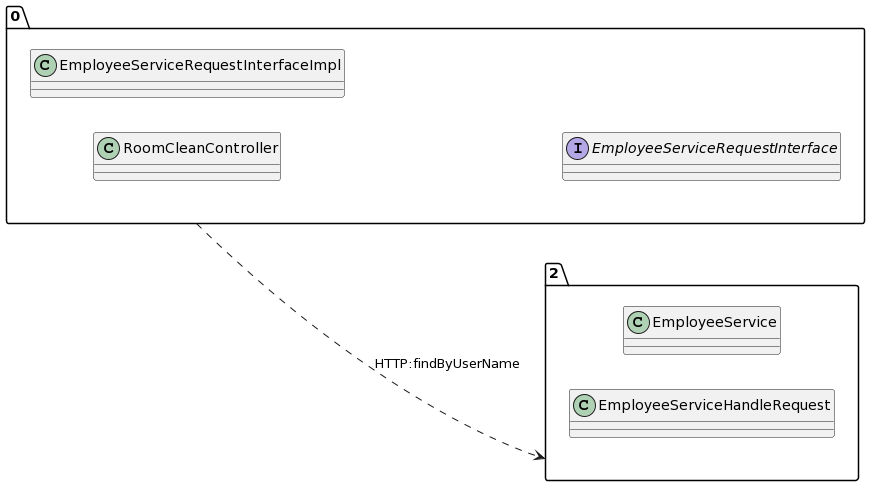

The diagram above was rendered by PlantUML. Its source (embedded in the PNG):
@startuml
allow_mixing
left to right direction
package "0"{
class RoomCleanController
class EmployeeServiceRequestInterfaceImpl
interface EmployeeServiceRequestInterface

}
package "2"{
class EmployeeService
class EmployeeServiceHandleRequest

}
"0" ..> "2":HTTP:findByUserName
@enduml